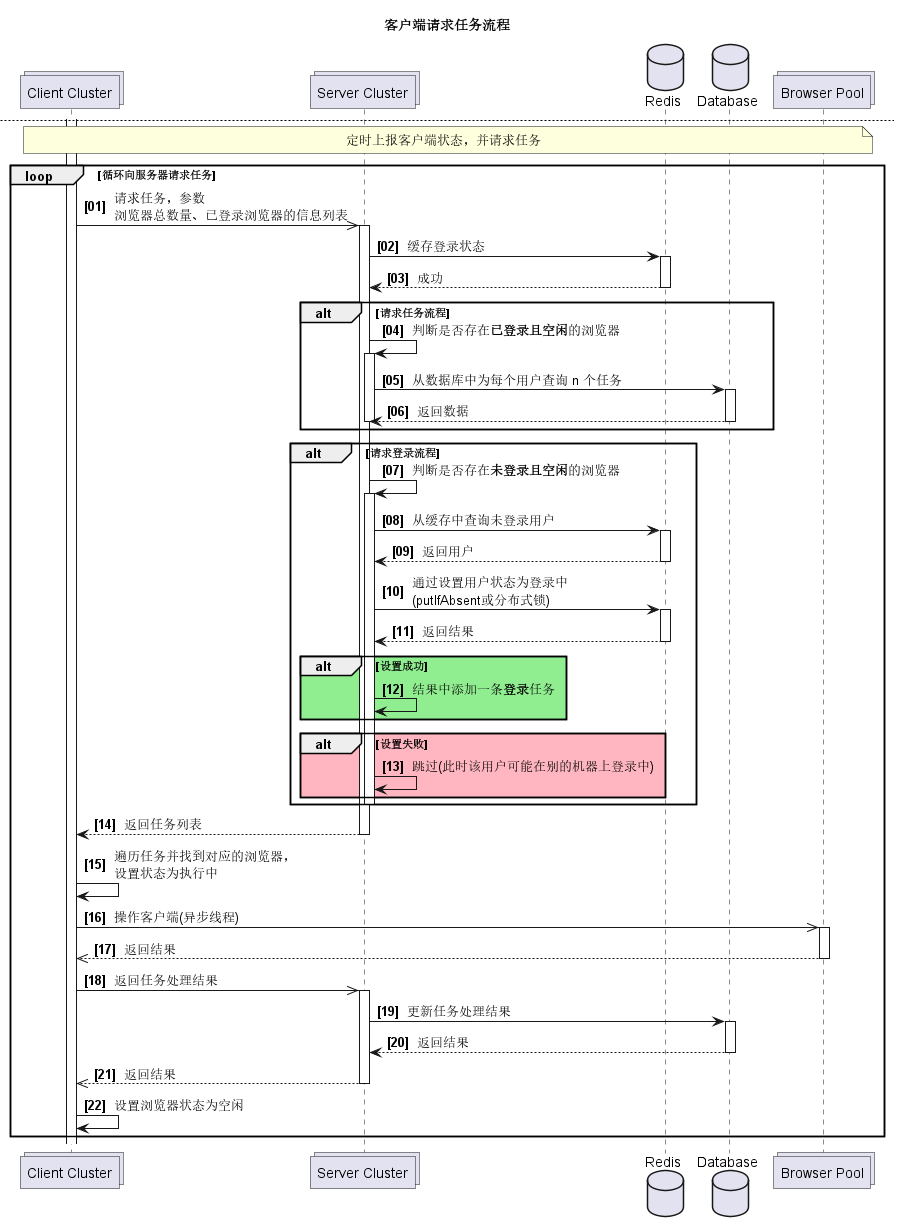

The diagram above was rendered by PlantUML. Its source (embedded in the PNG):
@startuml

collections "Client Cluster" as c
collections "Server Cluster" as s
database Redis as rd
database Database as db
collections "Browser Pool" as b

title 服务端初始化流程

note across: 将所有需要执行任务的用户维护到缓存中

autonumber "<b>[00] "

activate s
s -> db: 查询所有用户
activate db
db --> s: 返回数据
deactivate db
s -> rd: 缓存用户状态(putIfAbsent)
activate rd
rd --> s: 成功
deactivate rd

newpage 客户端初始化流程

note across: 启动指定数量的浏览器

autonumber "<b>[00] "

deactivate s
activate c
c -> b: 启动 n 个 Headless 浏览器\n守护进程监听保证浏览器数量
activate b
b --> c: 启动完成
deactivate b

newpage 客户端请求任务流程

note across: 定时上报客户端状态，并请求任务

autonumber "<b>[00] "

deactivate s

loop 循环向服务器请求任务
c ->> s: 请求任务，参数\n浏览器总数量、已登录浏览器的信息列表
activate s
s -> rd: 缓存登录状态
activate rd
rd --> s: 成功
deactivate rd

alt 请求任务流程
    s -> s: 判断是否存在<b>已登录且空闲</b>的浏览器
    activate s
    s -> db: 从数据库中为每个用户查询 n 个任务
    activate db
    db --> s: 返回数据
    deactivate db
    deactivate s
end

alt 请求登录流程
    s -> s: 判断是否存在<b>未登录且空闲</b>的浏览器
    activate s
    s -> rd: 从缓存中查询未登录用户
    activate rd
    rd --> s: 返回用户
    deactivate rd
    s -> rd: 通过设置用户状态为登录中\n(putIfAbsent或分布式锁)
    activate rd
    rd --> s: 返回结果
    deactivate rd
    alt #LightGreen 设置成功
        s -> s: 结果中添加一条<b>登录</b>任务
    end
    alt #LightPink 设置失败
        s -> s: 跳过(此时该用户可能在别的机器上登录中)
    end
    deactivate s
end

s --> c: 返回任务列表
deactivate s

c -> c: 遍历任务并找到对应的浏览器，\n设置状态为执行中
c ->> b: 操作客户端(异步线程)
activate b
b -->> c: 返回结果
deactivate b

c ->> s: 返回任务处理结果
activate s
s -> db: 更新任务处理结果
activate db
db --> s: 返回结果
deactivate db
s -->> c:  返回结果
deactivate s

c -> c: 设置浏览器状态为空闲

end

@enduml